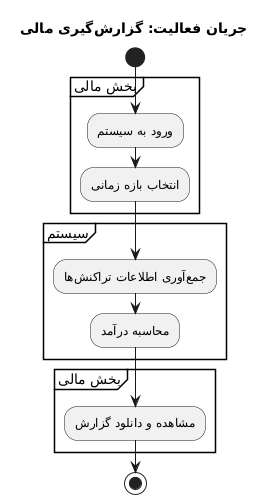

The diagram above was rendered by PlantUML. Its source (embedded in the PNG):
@startuml
title جریان فعالیت: گزارشگیری مالی

start

partition "بخش مالی" {
    :ورود به سیستم;
    :انتخاب بازه زمانی;
}

partition "سیستم" {
    :جمعآوری اطلاعات تراکنشها;
    :محاسبه درآمد;
}

partition "بخش مالی" {
    :مشاهده و دانلود گزارش;
}

stop
@enduml